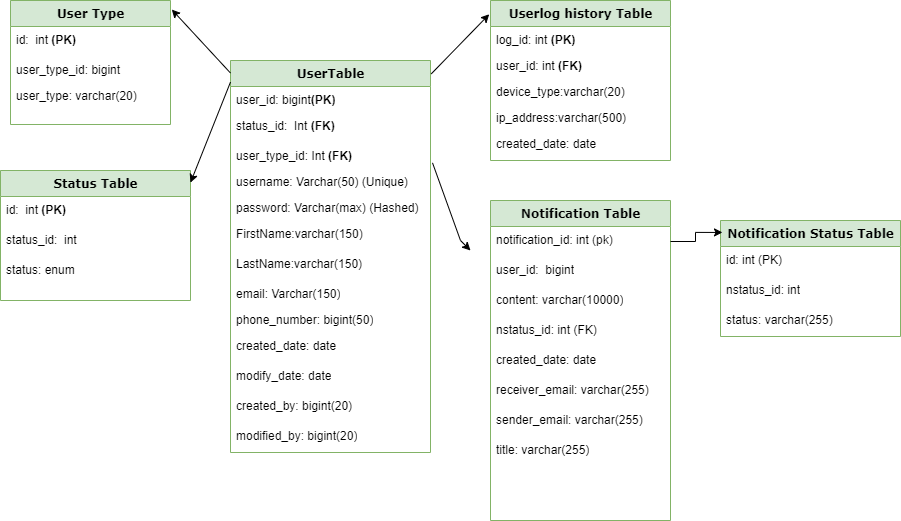

The diagram above was exported from draw.io. Its source (the exported page's mxGraphModel, read from the mxfile embedded in the PNG):
<mxGraphModel dx="1008" dy="502" grid="1" gridSize="10" guides="1" tooltips="1" connect="1" arrows="1" fold="1" page="1" pageScale="1" pageWidth="1100" pageHeight="850" math="0" shadow="0">
  <root>
    <mxCell id="0" />
    <mxCell id="1" parent="0" />
    <mxCell id="LIy861u7hJvSKM-K4iqY-8" value="UserTable" style="swimlane;html=1;fontStyle=1;align=center;verticalAlign=top;childLayout=stackLayout;horizontal=1;startSize=26;horizontalStack=0;resizeParent=1;resizeLast=0;collapsible=1;marginBottom=0;swimlaneFillColor=#ffffff;rounded=0;shadow=0;comic=0;labelBackgroundColor=none;strokeWidth=1;fillColor=#d5e8d4;fontFamily=Verdana;fontSize=12;strokeColor=#82b366;" parent="1" vertex="1">
      <mxGeometry x="410" y="200" width="200" height="392" as="geometry">
        <mxRectangle x="100" y="50" width="110" height="30" as="alternateBounds" />
      </mxGeometry>
    </mxCell>
    <mxCell id="LIy861u7hJvSKM-K4iqY-9" value="user_id: bigint&lt;b&gt;(PK)&lt;/b&gt;" style="text;html=1;strokeColor=none;fillColor=none;align=left;verticalAlign=top;spacingLeft=4;spacingRight=4;whiteSpace=wrap;overflow=hidden;rotatable=0;points=[[0,0.5],[1,0.5]];portConstraint=eastwest;" parent="LIy861u7hJvSKM-K4iqY-8" vertex="1">
      <mxGeometry y="26" width="200" height="26" as="geometry" />
    </mxCell>
    <mxCell id="LIy861u7hJvSKM-K4iqY-18" value="status_id:&amp;nbsp; Int &lt;b&gt;(FK)&lt;/b&gt;" style="text;html=1;strokeColor=none;fillColor=none;align=left;verticalAlign=top;spacingLeft=4;spacingRight=4;whiteSpace=wrap;overflow=hidden;rotatable=0;points=[[0,0.5],[1,0.5]];portConstraint=eastwest;" parent="LIy861u7hJvSKM-K4iqY-8" vertex="1">
      <mxGeometry y="52" width="200" height="30" as="geometry" />
    </mxCell>
    <mxCell id="LIy861u7hJvSKM-K4iqY-12" value="user_type_id: Int&amp;nbsp;&lt;b&gt;(FK)&lt;/b&gt;" style="text;html=1;strokeColor=none;fillColor=none;align=left;verticalAlign=top;spacingLeft=4;spacingRight=4;whiteSpace=wrap;overflow=hidden;rotatable=0;points=[[0,0.5],[1,0.5]];portConstraint=eastwest;" parent="LIy861u7hJvSKM-K4iqY-8" vertex="1">
      <mxGeometry y="82" width="200" height="26" as="geometry" />
    </mxCell>
    <mxCell id="LIy861u7hJvSKM-K4iqY-10" value="username: Varchar(50) (Unique)" style="text;html=1;strokeColor=none;fillColor=none;align=left;verticalAlign=top;spacingLeft=4;spacingRight=4;whiteSpace=wrap;overflow=hidden;rotatable=0;points=[[0,0.5],[1,0.5]];portConstraint=eastwest;" parent="LIy861u7hJvSKM-K4iqY-8" vertex="1">
      <mxGeometry y="108" width="200" height="26" as="geometry" />
    </mxCell>
    <mxCell id="LIy861u7hJvSKM-K4iqY-11" value="password: Varchar(max) (Hashed)" style="text;html=1;strokeColor=none;fillColor=none;align=left;verticalAlign=top;spacingLeft=4;spacingRight=4;whiteSpace=wrap;overflow=hidden;rotatable=0;points=[[0,0.5],[1,0.5]];portConstraint=eastwest;" parent="LIy861u7hJvSKM-K4iqY-8" vertex="1">
      <mxGeometry y="134" width="200" height="26" as="geometry" />
    </mxCell>
    <mxCell id="e37NNTX54oVSq3jNTI-Z-2" value="FirstName:varchar(150)" style="text;html=1;strokeColor=none;fillColor=none;align=left;verticalAlign=top;spacingLeft=4;spacingRight=4;whiteSpace=wrap;overflow=hidden;rotatable=0;points=[[0,0.5],[1,0.5]];portConstraint=eastwest;" parent="LIy861u7hJvSKM-K4iqY-8" vertex="1">
      <mxGeometry y="160" width="200" height="30" as="geometry" />
    </mxCell>
    <mxCell id="e37NNTX54oVSq3jNTI-Z-3" value="LastName:varchar(150)" style="text;html=1;strokeColor=none;fillColor=none;align=left;verticalAlign=top;spacingLeft=4;spacingRight=4;whiteSpace=wrap;overflow=hidden;rotatable=0;points=[[0,0.5],[1,0.5]];portConstraint=eastwest;" parent="LIy861u7hJvSKM-K4iqY-8" vertex="1">
      <mxGeometry y="190" width="200" height="30" as="geometry" />
    </mxCell>
    <mxCell id="QPUYX-POGDZ7TpQkqSrz-3" value="email: Varchar(150)" style="text;html=1;strokeColor=none;fillColor=none;align=left;verticalAlign=top;spacingLeft=4;spacingRight=4;whiteSpace=wrap;overflow=hidden;rotatable=0;points=[[0,0.5],[1,0.5]];portConstraint=eastwest;" parent="LIy861u7hJvSKM-K4iqY-8" vertex="1">
      <mxGeometry y="220" width="200" height="26" as="geometry" />
    </mxCell>
    <mxCell id="QPUYX-POGDZ7TpQkqSrz-4" value="phone_number: bigint(50)" style="text;html=1;strokeColor=none;fillColor=none;align=left;verticalAlign=top;spacingLeft=4;spacingRight=4;whiteSpace=wrap;overflow=hidden;rotatable=0;points=[[0,0.5],[1,0.5]];portConstraint=eastwest;" parent="LIy861u7hJvSKM-K4iqY-8" vertex="1">
      <mxGeometry y="246" width="200" height="26" as="geometry" />
    </mxCell>
    <mxCell id="LIy861u7hJvSKM-K4iqY-22" value="created_date: date&lt;br&gt;&lt;span style=&quot;color: rgba(0, 0, 0, 0); font-family: monospace; font-size: 0px;&quot;&gt;%3CmxGraphModel%3E%3Croot%3E%3CmxCell%20id%3D%220%22%2F%3E%3CmxCell%20id%3D%221%22%20parent%3D%220%22%2F%3E%3CmxCell%20id%3D%222%22%20value%3D%22designation%3A%20varchar(30)%26lt%3Bbr%26gt%3B%22%20style%3D%22text%3Bhtml%3D1%3BstrokeColor%3Dnone%3BfillColor%3Dnone%3Balign%3Dleft%3BverticalAlign%3Dtop%3BspacingLeft%3D4%3BspacingRight%3D4%3BwhiteSpace%3Dwrap%3Boverflow%3Dhidden%3Brotatable%3D0%3Bpoints%3D%5B%5B0%2C0.5%5D%2C%5B1%2C0.5%5D%5D%3BportConstraint%3Deastwest%3B%22%20vertex%3D%221%22%20parent%3D%221%22%3E%3CmxGeometry%20x%3D%22100%22%20y%3D%22180%22%20width%3D%22160%22%20height%3D%2230%22%20as%3D%22geometry%22%2F%3E%3C%2FmxCell%3E%3C%2Froot%3E%3C%2FmxGraphModel%3E&lt;/span&gt;" style="text;html=1;strokeColor=none;fillColor=none;align=left;verticalAlign=top;spacingLeft=4;spacingRight=4;whiteSpace=wrap;overflow=hidden;rotatable=0;points=[[0,0.5],[1,0.5]];portConstraint=eastwest;" parent="LIy861u7hJvSKM-K4iqY-8" vertex="1">
      <mxGeometry y="272" width="200" height="30" as="geometry" />
    </mxCell>
    <mxCell id="LIy861u7hJvSKM-K4iqY-23" value="modify_date: date&lt;span style=&quot;color: rgba(0, 0, 0, 0); font-family: monospace; font-size: 0px;&quot;&gt;%3CmxGraphModel%3E%3Croot%3E%3CmxCell%20id%3D%220%22%2F%3E%3CmxCell%20id%3D%221%22%20parent%3D%220%22%2F%3E%3CmxCell%20id%3D%222%22%20value%3D%22designation%3A%20varchar(30)%26lt%3Bbr%26gt%3B%22%20style%3D%22text%3Bhtml%3D1%3BstrokeColor%3Dnone%3BfillColor%3Dnone%3Balign%3Dleft%3BverticalAlign%3Dtop%3BspacingLeft%3D4%3BspacingRight%3D4%3BwhiteSpace%3Dwrap%3Boverflow%3Dhidden%3Brotatable%3D0%3Bpoints%3D%5B%5B0%2C0.5%5D%2C%5B1%2C0.5%5D%5D%3BportConstraint%3Deastwest%3B%22%20vertex%3D%221%22%20parent%3D%221%22%3E%3CmxGeometry%20x%3D%22100%22%20y%3D%22180%22%20width%3D%22160%22%20height%3D%2230%22%20as%3D%22geometry%22%2F%3E%3C%2FmxCell%3E%3C%2Froot%3E%3C%2FmxGraphModel%3E&lt;/span&gt;" style="text;html=1;strokeColor=none;fillColor=none;align=left;verticalAlign=top;spacingLeft=4;spacingRight=4;whiteSpace=wrap;overflow=hidden;rotatable=0;points=[[0,0.5],[1,0.5]];portConstraint=eastwest;" parent="LIy861u7hJvSKM-K4iqY-8" vertex="1">
      <mxGeometry y="302" width="200" height="30" as="geometry" />
    </mxCell>
    <mxCell id="LIy861u7hJvSKM-K4iqY-24" value="created_by: bigint(20)" style="text;html=1;strokeColor=none;fillColor=none;align=left;verticalAlign=top;spacingLeft=4;spacingRight=4;whiteSpace=wrap;overflow=hidden;rotatable=0;points=[[0,0.5],[1,0.5]];portConstraint=eastwest;" parent="LIy861u7hJvSKM-K4iqY-8" vertex="1">
      <mxGeometry y="332" width="200" height="30" as="geometry" />
    </mxCell>
    <mxCell id="LIy861u7hJvSKM-K4iqY-25" value="modified_by: bigint(20)" style="text;html=1;strokeColor=none;fillColor=none;align=left;verticalAlign=top;spacingLeft=4;spacingRight=4;whiteSpace=wrap;overflow=hidden;rotatable=0;points=[[0,0.5],[1,0.5]];portConstraint=eastwest;" parent="LIy861u7hJvSKM-K4iqY-8" vertex="1">
      <mxGeometry y="362" width="200" height="30" as="geometry" />
    </mxCell>
    <mxCell id="JLbwSe8gRltUYx0SZm0p-1" value="Userlog history Table" style="swimlane;html=1;fontStyle=1;align=center;verticalAlign=top;childLayout=stackLayout;horizontal=1;startSize=26;horizontalStack=0;resizeParent=1;resizeLast=0;collapsible=1;marginBottom=0;swimlaneFillColor=#ffffff;rounded=0;shadow=0;comic=0;labelBackgroundColor=none;strokeWidth=1;fillColor=#d5e8d4;fontFamily=Verdana;fontSize=12;strokeColor=#82b366;" parent="1" vertex="1">
      <mxGeometry x="670" y="140" width="180" height="160" as="geometry">
        <mxRectangle x="290" y="180" width="210" height="30" as="alternateBounds" />
      </mxGeometry>
    </mxCell>
    <mxCell id="JLbwSe8gRltUYx0SZm0p-4" value="log_id: int &lt;b&gt;(PK)&lt;/b&gt;" style="text;html=1;strokeColor=none;fillColor=none;align=left;verticalAlign=top;spacingLeft=4;spacingRight=4;whiteSpace=wrap;overflow=hidden;rotatable=0;points=[[0,0.5],[1,0.5]];portConstraint=eastwest;" parent="JLbwSe8gRltUYx0SZm0p-1" vertex="1">
      <mxGeometry y="26" width="180" height="26" as="geometry" />
    </mxCell>
    <mxCell id="JLbwSe8gRltUYx0SZm0p-2" value="user_id: int &lt;b&gt;(FK)&lt;/b&gt;" style="text;html=1;strokeColor=none;fillColor=none;align=left;verticalAlign=top;spacingLeft=4;spacingRight=4;whiteSpace=wrap;overflow=hidden;rotatable=0;points=[[0,0.5],[1,0.5]];portConstraint=eastwest;" parent="JLbwSe8gRltUYx0SZm0p-1" vertex="1">
      <mxGeometry y="52" width="180" height="26" as="geometry" />
    </mxCell>
    <mxCell id="JLbwSe8gRltUYx0SZm0p-5" value="device_type:varchar(20)" style="text;html=1;strokeColor=none;fillColor=none;align=left;verticalAlign=top;spacingLeft=4;spacingRight=4;whiteSpace=wrap;overflow=hidden;rotatable=0;points=[[0,0.5],[1,0.5]];portConstraint=eastwest;" parent="JLbwSe8gRltUYx0SZm0p-1" vertex="1">
      <mxGeometry y="78" width="180" height="26" as="geometry" />
    </mxCell>
    <mxCell id="JLbwSe8gRltUYx0SZm0p-6" value="ip_address:varchar(500)" style="text;html=1;strokeColor=none;fillColor=none;align=left;verticalAlign=top;spacingLeft=4;spacingRight=4;whiteSpace=wrap;overflow=hidden;rotatable=0;points=[[0,0.5],[1,0.5]];portConstraint=eastwest;" parent="JLbwSe8gRltUYx0SZm0p-1" vertex="1">
      <mxGeometry y="104" width="180" height="26" as="geometry" />
    </mxCell>
    <mxCell id="JLbwSe8gRltUYx0SZm0p-8" value="created_date: date&lt;br&gt;&lt;span style=&quot;color: rgba(0, 0, 0, 0); font-family: monospace; font-size: 0px;&quot;&gt;%3CmxGraphModel%3E%3Croot%3E%3CmxCell%20id%3D%220%22%2F%3E%3CmxCell%20id%3D%221%22%20parent%3D%220%22%2F%3E%3CmxCell%20id%3D%222%22%20value%3D%22designation%3A%20varchar(30)%26lt%3Bbr%26gt%3B%22%20style%3D%22text%3Bhtml%3D1%3BstrokeColor%3Dnone%3BfillColor%3Dnone%3Balign%3Dleft%3BverticalAlign%3Dtop%3BspacingLeft%3D4%3BspacingRight%3D4%3BwhiteSpace%3Dwrap%3Boverflow%3Dhidden%3Brotatable%3D0%3Bpoints%3D%5B%5B0%2C0.5%5D%2C%5B1%2C0.5%5D%5D%3BportConstraint%3Deastwest%3B%22%20vertex%3D%221%22%20parent%3D%221%22%3E%3CmxGeometry%20x%3D%22100%22%20y%3D%22180%22%20width%3D%22160%22%20height%3D%2230%22%20as%3D%22geometry%22%2F%3E%3C%2FmxCell%3E%3C%2Froot%3E%3C%2FmxGraphModel%3E&lt;/span&gt;" style="text;html=1;strokeColor=none;fillColor=none;align=left;verticalAlign=top;spacingLeft=4;spacingRight=4;whiteSpace=wrap;overflow=hidden;rotatable=0;points=[[0,0.5],[1,0.5]];portConstraint=eastwest;" parent="JLbwSe8gRltUYx0SZm0p-1" vertex="1">
      <mxGeometry y="130" width="180" height="30" as="geometry" />
    </mxCell>
    <mxCell id="JLbwSe8gRltUYx0SZm0p-40" value="User Type" style="swimlane;html=1;fontStyle=1;align=center;verticalAlign=top;childLayout=stackLayout;horizontal=1;startSize=26;horizontalStack=0;resizeParent=1;resizeLast=0;collapsible=1;marginBottom=0;swimlaneFillColor=#ffffff;rounded=0;shadow=0;comic=0;labelBackgroundColor=none;strokeWidth=1;fillColor=#d5e8d4;fontFamily=Verdana;fontSize=12;strokeColor=#82b366;" parent="1" vertex="1">
      <mxGeometry x="190" y="140" width="160" height="124" as="geometry">
        <mxRectangle x="100" y="50" width="110" height="30" as="alternateBounds" />
      </mxGeometry>
    </mxCell>
    <mxCell id="ff-DJ6DklA8kW-y-miaW-1" value="id:&amp;nbsp; int &lt;b&gt;(PK)&lt;/b&gt;" style="text;html=1;strokeColor=none;fillColor=none;align=left;verticalAlign=top;spacingLeft=4;spacingRight=4;whiteSpace=wrap;overflow=hidden;rotatable=0;points=[[0,0.5],[1,0.5]];portConstraint=eastwest;" vertex="1" parent="JLbwSe8gRltUYx0SZm0p-40">
      <mxGeometry y="26" width="160" height="30" as="geometry" />
    </mxCell>
    <mxCell id="JLbwSe8gRltUYx0SZm0p-47" value="user_type_id: bigint&amp;nbsp;" style="text;html=1;strokeColor=none;fillColor=none;align=left;verticalAlign=top;spacingLeft=4;spacingRight=4;whiteSpace=wrap;overflow=hidden;rotatable=0;points=[[0,0.5],[1,0.5]];portConstraint=eastwest;" parent="JLbwSe8gRltUYx0SZm0p-40" vertex="1">
      <mxGeometry y="56" width="160" height="26" as="geometry" />
    </mxCell>
    <mxCell id="JLbwSe8gRltUYx0SZm0p-64" value="user_type: varchar(20)" style="text;html=1;strokeColor=none;fillColor=none;align=left;verticalAlign=top;spacingLeft=4;spacingRight=4;whiteSpace=wrap;overflow=hidden;rotatable=0;points=[[0,0.5],[1,0.5]];portConstraint=eastwest;" parent="JLbwSe8gRltUYx0SZm0p-40" vertex="1">
      <mxGeometry y="82" width="160" height="42" as="geometry" />
    </mxCell>
    <mxCell id="JLbwSe8gRltUYx0SZm0p-14" value="Status Table" style="swimlane;html=1;fontStyle=1;align=center;verticalAlign=top;childLayout=stackLayout;horizontal=1;startSize=26;horizontalStack=0;resizeParent=1;resizeLast=0;collapsible=1;marginBottom=0;swimlaneFillColor=#ffffff;rounded=0;shadow=0;comic=0;labelBackgroundColor=none;strokeWidth=1;fillColor=#d5e8d4;fontFamily=Verdana;fontSize=12;strokeColor=#82b366;" parent="1" vertex="1">
      <mxGeometry x="180" y="310" width="190" height="130" as="geometry">
        <mxRectangle x="100" y="50" width="110" height="30" as="alternateBounds" />
      </mxGeometry>
    </mxCell>
    <mxCell id="JLbwSe8gRltUYx0SZm0p-16" value="id:&amp;nbsp; int &lt;b&gt;(PK)&lt;/b&gt;" style="text;html=1;strokeColor=none;fillColor=none;align=left;verticalAlign=top;spacingLeft=4;spacingRight=4;whiteSpace=wrap;overflow=hidden;rotatable=0;points=[[0,0.5],[1,0.5]];portConstraint=eastwest;" parent="JLbwSe8gRltUYx0SZm0p-14" vertex="1">
      <mxGeometry y="26" width="190" height="30" as="geometry" />
    </mxCell>
    <mxCell id="9VuMAf2lx31UM5zIzBLz-1" value="status_id:&amp;nbsp; int" style="text;html=1;strokeColor=none;fillColor=none;align=left;verticalAlign=top;spacingLeft=4;spacingRight=4;whiteSpace=wrap;overflow=hidden;rotatable=0;points=[[0,0.5],[1,0.5]];portConstraint=eastwest;" parent="JLbwSe8gRltUYx0SZm0p-14" vertex="1">
      <mxGeometry y="56" width="190" height="30" as="geometry" />
    </mxCell>
    <mxCell id="JLbwSe8gRltUYx0SZm0p-21" value="status: enum&lt;br&gt;" style="text;html=1;strokeColor=none;fillColor=none;align=left;verticalAlign=top;spacingLeft=4;spacingRight=4;whiteSpace=wrap;overflow=hidden;rotatable=0;points=[[0,0.5],[1,0.5]];portConstraint=eastwest;" parent="JLbwSe8gRltUYx0SZm0p-14" vertex="1">
      <mxGeometry y="86" width="190" height="30" as="geometry" />
    </mxCell>
    <mxCell id="JLbwSe8gRltUYx0SZm0p-67" value="" style="endArrow=classic;html=1;rounded=0;entryX=-0.007;entryY=0.086;entryDx=0;entryDy=0;entryPerimeter=0;exitX=1.004;exitY=0.034;exitDx=0;exitDy=0;exitPerimeter=0;" parent="1" source="LIy861u7hJvSKM-K4iqY-8" target="JLbwSe8gRltUYx0SZm0p-1" edge="1">
      <mxGeometry width="50" height="50" relative="1" as="geometry">
        <mxPoint x="700" y="310" as="sourcePoint" />
        <mxPoint x="750" y="260" as="targetPoint" />
      </mxGeometry>
    </mxCell>
    <mxCell id="JLbwSe8gRltUYx0SZm0p-68" value="" style="endArrow=classic;html=1;rounded=0;exitX=0;exitY=0.032;exitDx=0;exitDy=0;exitPerimeter=0;entryX=1.008;entryY=0.073;entryDx=0;entryDy=0;entryPerimeter=0;" parent="1" source="LIy861u7hJvSKM-K4iqY-8" target="JLbwSe8gRltUYx0SZm0p-40" edge="1">
      <mxGeometry width="50" height="50" relative="1" as="geometry">
        <mxPoint x="480" y="300" as="sourcePoint" />
        <mxPoint x="410" y="260" as="targetPoint" />
      </mxGeometry>
    </mxCell>
    <mxCell id="JLbwSe8gRltUYx0SZm0p-69" value="" style="endArrow=classic;html=1;rounded=0;exitX=0;exitY=0.055;exitDx=0;exitDy=0;exitPerimeter=0;entryX=1;entryY=0.093;entryDx=0;entryDy=0;entryPerimeter=0;" parent="1" source="LIy861u7hJvSKM-K4iqY-8" target="JLbwSe8gRltUYx0SZm0p-14" edge="1">
      <mxGeometry width="50" height="50" relative="1" as="geometry">
        <mxPoint x="520" y="230" as="sourcePoint" />
        <mxPoint x="410" y="440" as="targetPoint" />
      </mxGeometry>
    </mxCell>
    <mxCell id="9VuMAf2lx31UM5zIzBLz-2" value="Notification Table" style="swimlane;html=1;fontStyle=1;align=center;verticalAlign=top;childLayout=stackLayout;horizontal=1;startSize=26;horizontalStack=0;resizeParent=1;resizeLast=0;collapsible=1;marginBottom=0;swimlaneFillColor=#ffffff;rounded=0;shadow=0;comic=0;labelBackgroundColor=none;strokeWidth=1;fillColor=#d5e8d4;fontFamily=Verdana;fontSize=12;strokeColor=#82b366;" parent="1" vertex="1">
      <mxGeometry x="670" y="340" width="180" height="320" as="geometry">
        <mxRectangle x="100" y="50" width="110" height="30" as="alternateBounds" />
      </mxGeometry>
    </mxCell>
    <mxCell id="9VuMAf2lx31UM5zIzBLz-3" value="notification_id: int (pk)" style="text;html=1;strokeColor=none;fillColor=none;align=left;verticalAlign=top;spacingLeft=4;spacingRight=4;whiteSpace=wrap;overflow=hidden;rotatable=0;points=[[0,0.5],[1,0.5]];portConstraint=eastwest;" parent="9VuMAf2lx31UM5zIzBLz-2" vertex="1">
      <mxGeometry y="26" width="180" height="30" as="geometry" />
    </mxCell>
    <mxCell id="9VuMAf2lx31UM5zIzBLz-4" value="user_id:&amp;nbsp; bigint" style="text;html=1;strokeColor=none;fillColor=none;align=left;verticalAlign=top;spacingLeft=4;spacingRight=4;whiteSpace=wrap;overflow=hidden;rotatable=0;points=[[0,0.5],[1,0.5]];portConstraint=eastwest;" parent="9VuMAf2lx31UM5zIzBLz-2" vertex="1">
      <mxGeometry y="56" width="180" height="30" as="geometry" />
    </mxCell>
    <mxCell id="9VuMAf2lx31UM5zIzBLz-5" value="content:&amp;nbsp;varchar(10000)" style="text;html=1;strokeColor=none;fillColor=none;align=left;verticalAlign=top;spacingLeft=4;spacingRight=4;whiteSpace=wrap;overflow=hidden;rotatable=0;points=[[0,0.5],[1,0.5]];portConstraint=eastwest;" parent="9VuMAf2lx31UM5zIzBLz-2" vertex="1">
      <mxGeometry y="86" width="180" height="30" as="geometry" />
    </mxCell>
    <mxCell id="9VuMAf2lx31UM5zIzBLz-14" value="nstatus_id: int (FK)" style="text;html=1;strokeColor=none;fillColor=none;align=left;verticalAlign=top;spacingLeft=4;spacingRight=4;whiteSpace=wrap;overflow=hidden;rotatable=0;points=[[0,0.5],[1,0.5]];portConstraint=eastwest;" parent="9VuMAf2lx31UM5zIzBLz-2" vertex="1">
      <mxGeometry y="116" width="180" height="30" as="geometry" />
    </mxCell>
    <mxCell id="9VuMAf2lx31UM5zIzBLz-6" value="created_date: date&lt;br&gt;&lt;span style=&quot;color: rgba(0, 0, 0, 0); font-family: monospace; font-size: 0px;&quot;&gt;%3CmxGraphModel%3E%3Croot%3E%3CmxCell%20id%3D%220%22%2F%3E%3CmxCell%20id%3D%221%22%20parent%3D%220%22%2F%3E%3CmxCell%20id%3D%222%22%20value%3D%22designation%3A%20varchar(30)%26lt%3Bbr%26gt%3B%22%20style%3D%22text%3Bhtml%3D1%3BstrokeColor%3Dnone%3BfillColor%3Dnone%3Balign%3Dleft%3BverticalAlign%3Dtop%3BspacingLeft%3D4%3BspacingRight%3D4%3BwhiteSpace%3Dwrap%3Boverflow%3Dhidden%3Brotatable%3D0%3Bpoints%3D%5B%5B0%2C0.5%5D%2C%5B1%2C0.5%5D%5D%3BportConstraint%3Deastwest%3B%22%20vertex%3D%221%22%20parent%3D%221%22%3E%3CmxGeometry%20x%3D%22100%22%20y%3D%22180%22%20width%3D%22160%22%20height%3D%2230%22%20as%3D%22geometry%22%2F%3E%3C%2FmxCell%3E%3C%2Froot%3E%3C%2FmxGraphModel%3E&lt;/span&gt;" style="text;html=1;strokeColor=none;fillColor=none;align=left;verticalAlign=top;spacingLeft=4;spacingRight=4;whiteSpace=wrap;overflow=hidden;rotatable=0;points=[[0,0.5],[1,0.5]];portConstraint=eastwest;" parent="9VuMAf2lx31UM5zIzBLz-2" vertex="1">
      <mxGeometry y="146" width="180" height="30" as="geometry" />
    </mxCell>
    <mxCell id="9VuMAf2lx31UM5zIzBLz-7" value="receiver_email:&amp;nbsp;varchar(255)" style="text;html=1;strokeColor=none;fillColor=none;align=left;verticalAlign=top;spacingLeft=4;spacingRight=4;whiteSpace=wrap;overflow=hidden;rotatable=0;points=[[0,0.5],[1,0.5]];portConstraint=eastwest;" parent="9VuMAf2lx31UM5zIzBLz-2" vertex="1">
      <mxGeometry y="176" width="180" height="30" as="geometry" />
    </mxCell>
    <mxCell id="9VuMAf2lx31UM5zIzBLz-15" value="sender_email: varchar(255)" style="text;html=1;strokeColor=none;fillColor=none;align=left;verticalAlign=top;spacingLeft=4;spacingRight=4;whiteSpace=wrap;overflow=hidden;rotatable=0;points=[[0,0.5],[1,0.5]];portConstraint=eastwest;" parent="9VuMAf2lx31UM5zIzBLz-2" vertex="1">
      <mxGeometry y="206" width="180" height="30" as="geometry" />
    </mxCell>
    <mxCell id="9VuMAf2lx31UM5zIzBLz-16" value="title: varchar(255)" style="text;html=1;strokeColor=none;fillColor=none;align=left;verticalAlign=top;spacingLeft=4;spacingRight=4;whiteSpace=wrap;overflow=hidden;rotatable=0;points=[[0,0.5],[1,0.5]];portConstraint=eastwest;" parent="9VuMAf2lx31UM5zIzBLz-2" vertex="1">
      <mxGeometry y="236" width="180" height="30" as="geometry" />
    </mxCell>
    <mxCell id="9VuMAf2lx31UM5zIzBLz-8" value="Notification Status Table" style="swimlane;html=1;fontStyle=1;align=center;verticalAlign=top;childLayout=stackLayout;horizontal=1;startSize=26;horizontalStack=0;resizeParent=1;resizeLast=0;collapsible=1;marginBottom=0;swimlaneFillColor=#ffffff;rounded=0;shadow=0;comic=0;labelBackgroundColor=none;strokeWidth=1;fillColor=#d5e8d4;fontFamily=Verdana;fontSize=12;strokeColor=#82b366;" parent="1" vertex="1">
      <mxGeometry x="900" y="360" width="180" height="116" as="geometry">
        <mxRectangle x="100" y="50" width="110" height="30" as="alternateBounds" />
      </mxGeometry>
    </mxCell>
    <mxCell id="I7MLpIk9UKfyzxvj8JwG-5" value="id: int (PK)" style="text;html=1;strokeColor=none;fillColor=none;align=left;verticalAlign=top;spacingLeft=4;spacingRight=4;whiteSpace=wrap;overflow=hidden;rotatable=0;points=[[0,0.5],[1,0.5]];portConstraint=eastwest;" parent="9VuMAf2lx31UM5zIzBLz-8" vertex="1">
      <mxGeometry y="26" width="180" height="30" as="geometry" />
    </mxCell>
    <mxCell id="9VuMAf2lx31UM5zIzBLz-9" value="nstatus_id: int" style="text;html=1;strokeColor=none;fillColor=none;align=left;verticalAlign=top;spacingLeft=4;spacingRight=4;whiteSpace=wrap;overflow=hidden;rotatable=0;points=[[0,0.5],[1,0.5]];portConstraint=eastwest;" parent="9VuMAf2lx31UM5zIzBLz-8" vertex="1">
      <mxGeometry y="56" width="180" height="30" as="geometry" />
    </mxCell>
    <mxCell id="9VuMAf2lx31UM5zIzBLz-10" value="status: varchar(255)" style="text;html=1;strokeColor=none;fillColor=none;align=left;verticalAlign=top;spacingLeft=4;spacingRight=4;whiteSpace=wrap;overflow=hidden;rotatable=0;points=[[0,0.5],[1,0.5]];portConstraint=eastwest;" parent="9VuMAf2lx31UM5zIzBLz-8" vertex="1">
      <mxGeometry y="86" width="180" height="30" as="geometry" />
    </mxCell>
    <mxCell id="9VuMAf2lx31UM5zIzBLz-17" value="" style="endArrow=classic;html=1;rounded=0;exitX=1.01;exitY=0.782;exitDx=0;exitDy=0;exitPerimeter=0;" parent="1" source="LIy861u7hJvSKM-K4iqY-12" edge="1">
      <mxGeometry width="50" height="50" relative="1" as="geometry">
        <mxPoint x="620.8" y="223.32799999999997" as="sourcePoint" />
        <mxPoint x="650" y="390" as="targetPoint" />
        <Array as="points">
          <mxPoint x="640" y="380" />
        </Array>
      </mxGeometry>
    </mxCell>
    <mxCell id="9VuMAf2lx31UM5zIzBLz-18" style="edgeStyle=orthogonalEdgeStyle;rounded=0;orthogonalLoop=1;jettySize=auto;html=1;exitX=1;exitY=0.5;exitDx=0;exitDy=0;entryX=0.011;entryY=0.103;entryDx=0;entryDy=0;entryPerimeter=0;" parent="1" source="9VuMAf2lx31UM5zIzBLz-3" target="9VuMAf2lx31UM5zIzBLz-8" edge="1">
      <mxGeometry relative="1" as="geometry" />
    </mxCell>
  </root>
</mxGraphModel>